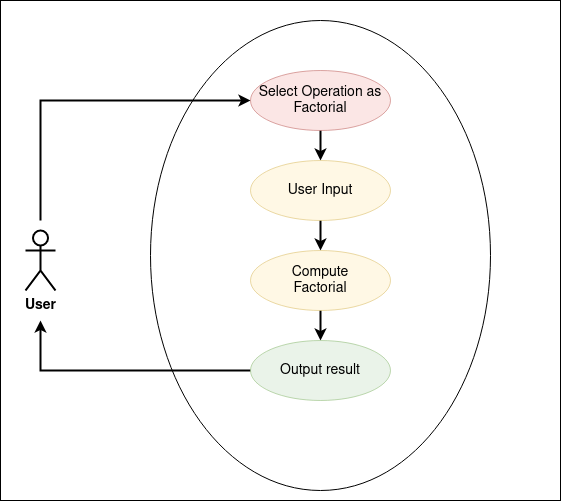

The diagram above was exported from draw.io. Its source (the exported page's mxGraphModel, read from the mxfile embedded in the PNG):
<mxGraphModel dx="1030" dy="624" grid="1" gridSize="10" guides="1" tooltips="1" connect="1" arrows="1" fold="1" page="1" pageScale="1" pageWidth="827" pageHeight="1169" math="0" shadow="0">
  <root>
    <mxCell id="0" />
    <mxCell id="1" parent="0" />
    <mxCell id="s73UdFRZDQgXNNKTroqn-17" value="" style="rounded=0;whiteSpace=wrap;html=1;strokeWidth=1;fontSize=14;" parent="1" vertex="1">
      <mxGeometry x="120" y="20" width="560" height="500" as="geometry" />
    </mxCell>
    <mxCell id="s73UdFRZDQgXNNKTroqn-1" value="User" style="shape=umlActor;verticalLabelPosition=bottom;verticalAlign=top;html=1;outlineConnect=0;strokeWidth=2;fontSize=14;fontStyle=1" parent="1" vertex="1">
      <mxGeometry x="145" y="250" width="30" height="60" as="geometry" />
    </mxCell>
    <mxCell id="s73UdFRZDQgXNNKTroqn-7" value="" style="ellipse;whiteSpace=wrap;html=1;" parent="1" vertex="1">
      <mxGeometry x="270" y="40" width="340" height="470" as="geometry" />
    </mxCell>
    <mxCell id="s73UdFRZDQgXNNKTroqn-13" style="edgeStyle=orthogonalEdgeStyle;rounded=0;orthogonalLoop=1;jettySize=auto;html=1;fontSize=14;strokeWidth=2;" parent="1" source="s73UdFRZDQgXNNKTroqn-8" target="s73UdFRZDQgXNNKTroqn-9" edge="1">
      <mxGeometry relative="1" as="geometry" />
    </mxCell>
    <mxCell id="s73UdFRZDQgXNNKTroqn-8" value="&lt;div&gt;Select Operation as&lt;/div&gt;&lt;div&gt;Factorial&lt;br&gt;&lt;/div&gt;" style="ellipse;whiteSpace=wrap;html=1;fontSize=14;fillColor=#f8cecc;strokeColor=#b85450;opacity=50;" parent="1" vertex="1">
      <mxGeometry x="370" y="90" width="140" height="60" as="geometry" />
    </mxCell>
    <mxCell id="s73UdFRZDQgXNNKTroqn-14" style="edgeStyle=orthogonalEdgeStyle;rounded=0;orthogonalLoop=1;jettySize=auto;html=1;entryX=0.5;entryY=0;entryDx=0;entryDy=0;fontSize=14;strokeWidth=2;" parent="1" source="s73UdFRZDQgXNNKTroqn-9" target="s73UdFRZDQgXNNKTroqn-10" edge="1">
      <mxGeometry relative="1" as="geometry" />
    </mxCell>
    <mxCell id="s73UdFRZDQgXNNKTroqn-9" value="User Input&lt;span style=&quot;color: rgba(0 , 0 , 0 , 0) ; font-family: monospace ; font-size: 0px&quot;&gt;%3CmxGraphModel%3E%3Croot%3E%3CmxCell%20id%3D%220%22%2F%3E%3CmxCell%20id%3D%221%22%20parent%3D%220%22%2F%3E%3CmxCell%20id%3D%222%22%20value%3D%22Select%20Operation%22%20style%3D%22ellipse%3BwhiteSpace%3Dwrap%3Bhtml%3D1%3BfontSize%3D14%3B%22%20vertex%3D%221%22%20parent%3D%221%22%3E%3CmxGeometry%20x%3D%22370%22%20y%3D%2290%22%20width%3D%22120%22%20height%3D%2260%22%20as%3D%22geometry%22%2F%3E%3C%2FmxCell%3E%3C%2Froot%3E%3C%2FmxGraphModel%3E&lt;/span&gt;" style="ellipse;whiteSpace=wrap;html=1;fontSize=14;fillColor=#fff2cc;strokeColor=#d6b656;opacity=50;" parent="1" vertex="1">
      <mxGeometry x="370" y="180" width="140" height="60" as="geometry" />
    </mxCell>
    <mxCell id="s73UdFRZDQgXNNKTroqn-15" style="edgeStyle=orthogonalEdgeStyle;rounded=0;orthogonalLoop=1;jettySize=auto;html=1;entryX=0.5;entryY=0;entryDx=0;entryDy=0;fontSize=14;strokeWidth=2;" parent="1" source="s73UdFRZDQgXNNKTroqn-10" target="s73UdFRZDQgXNNKTroqn-11" edge="1">
      <mxGeometry relative="1" as="geometry" />
    </mxCell>
    <mxCell id="s73UdFRZDQgXNNKTroqn-10" value="&lt;div&gt;Compute &lt;br&gt;&lt;/div&gt;&lt;div&gt;Factorial&lt;/div&gt;" style="ellipse;whiteSpace=wrap;html=1;fontSize=14;fillColor=#fff2cc;strokeColor=#d6b656;opacity=50;" parent="1" vertex="1">
      <mxGeometry x="370" y="270" width="140" height="60" as="geometry" />
    </mxCell>
    <mxCell id="s73UdFRZDQgXNNKTroqn-16" style="edgeStyle=orthogonalEdgeStyle;rounded=0;orthogonalLoop=1;jettySize=auto;html=1;fontSize=14;strokeWidth=2;" parent="1" source="s73UdFRZDQgXNNKTroqn-11" edge="1">
      <mxGeometry relative="1" as="geometry">
        <mxPoint x="160" y="340" as="targetPoint" />
        <Array as="points">
          <mxPoint x="160" y="390" />
        </Array>
      </mxGeometry>
    </mxCell>
    <mxCell id="s73UdFRZDQgXNNKTroqn-11" value="Output result" style="ellipse;whiteSpace=wrap;html=1;fontSize=14;fillColor=#d5e8d4;strokeColor=#82b366;opacity=50;" parent="1" vertex="1">
      <mxGeometry x="370" y="360" width="140" height="60" as="geometry" />
    </mxCell>
    <mxCell id="s73UdFRZDQgXNNKTroqn-12" style="edgeStyle=orthogonalEdgeStyle;rounded=0;orthogonalLoop=1;jettySize=auto;html=1;fontSize=16;strokeWidth=2;" parent="1" edge="1">
      <mxGeometry relative="1" as="geometry">
        <mxPoint x="160" y="240" as="sourcePoint" />
        <mxPoint x="370" y="120" as="targetPoint" />
        <Array as="points">
          <mxPoint x="160" y="120" />
        </Array>
      </mxGeometry>
    </mxCell>
  </root>
</mxGraphModel>